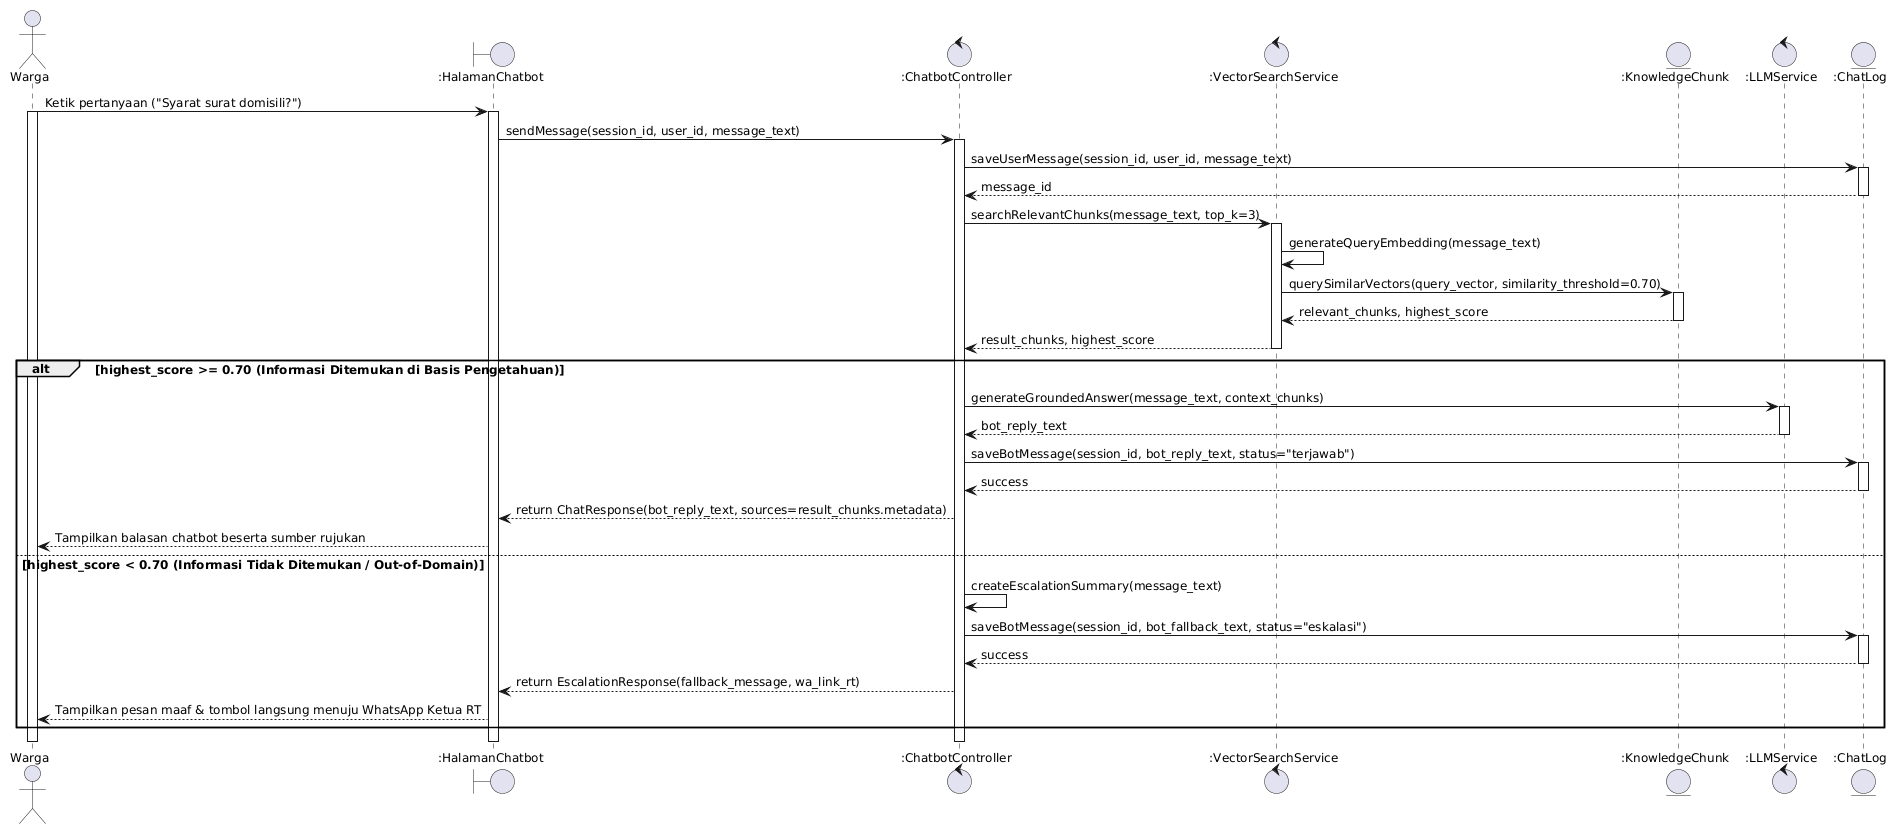

The diagram above was rendered by PlantUML. Its source (embedded in the PNG):
@startuml
skinparam defaultFontName "Segoe UI"
skinparam defaultFontSize 12
skinparam shadowing false

actor "Warga" as Warga
boundary ":HalamanChatbot" as UI
control ":ChatbotController" as Ctrl
control ":VectorSearchService" as VectorService
entity ":KnowledgeChunk" as KB
control ":LLMService" as LLM
entity ":ChatLog" as Log

Warga -> UI : Ketik pertanyaan ("Syarat surat domisili?")
activate Warga
activate UI
UI -> Ctrl : sendMessage(session_id, user_id, message_text)
activate Ctrl

Ctrl -> Log : saveUserMessage(session_id, user_id, message_text)
activate Log
Log --> Ctrl : message_id
deactivate Log

Ctrl -> VectorService : searchRelevantChunks(message_text, top_k=3)
activate VectorService
VectorService -> VectorService : generateQueryEmbedding(message_text)
VectorService -> KB : querySimilarVectors(query_vector, similarity_threshold=0.70)
activate KB
KB --> VectorService : relevant_chunks, highest_score
deactivate KB
VectorService --> Ctrl : result_chunks, highest_score
deactivate VectorService

alt highest_score >= 0.70 (Informasi Ditemukan di Basis Pengetahuan)
    Ctrl -> LLM : generateGroundedAnswer(message_text, context_chunks)
    activate LLM
    LLM --> Ctrl : bot_reply_text
    deactivate LLM

    Ctrl -> Log : saveBotMessage(session_id, bot_reply_text, status="terjawab")
    activate Log
    Log --> Ctrl : success
    deactivate Log

    Ctrl --> UI : return ChatResponse(bot_reply_text, sources=result_chunks.metadata)
    UI --> Warga : Tampilkan balasan chatbot beserta sumber rujukan
else highest_score < 0.70 (Informasi Tidak Ditemukan / Out-of-Domain)
    Ctrl -> Ctrl : createEscalationSummary(message_text)
    Ctrl -> Log : saveBotMessage(session_id, bot_fallback_text, status="eskalasi")
    activate Log
    Log --> Ctrl : success
    deactivate Log

    Ctrl --> UI : return EscalationResponse(fallback_message, wa_link_rt)
    UI --> Warga : Tampilkan pesan maaf & tombol langsung menuju WhatsApp Ketua RT
end

deactivate Ctrl
deactivate UI
deactivate Warga
@enduml